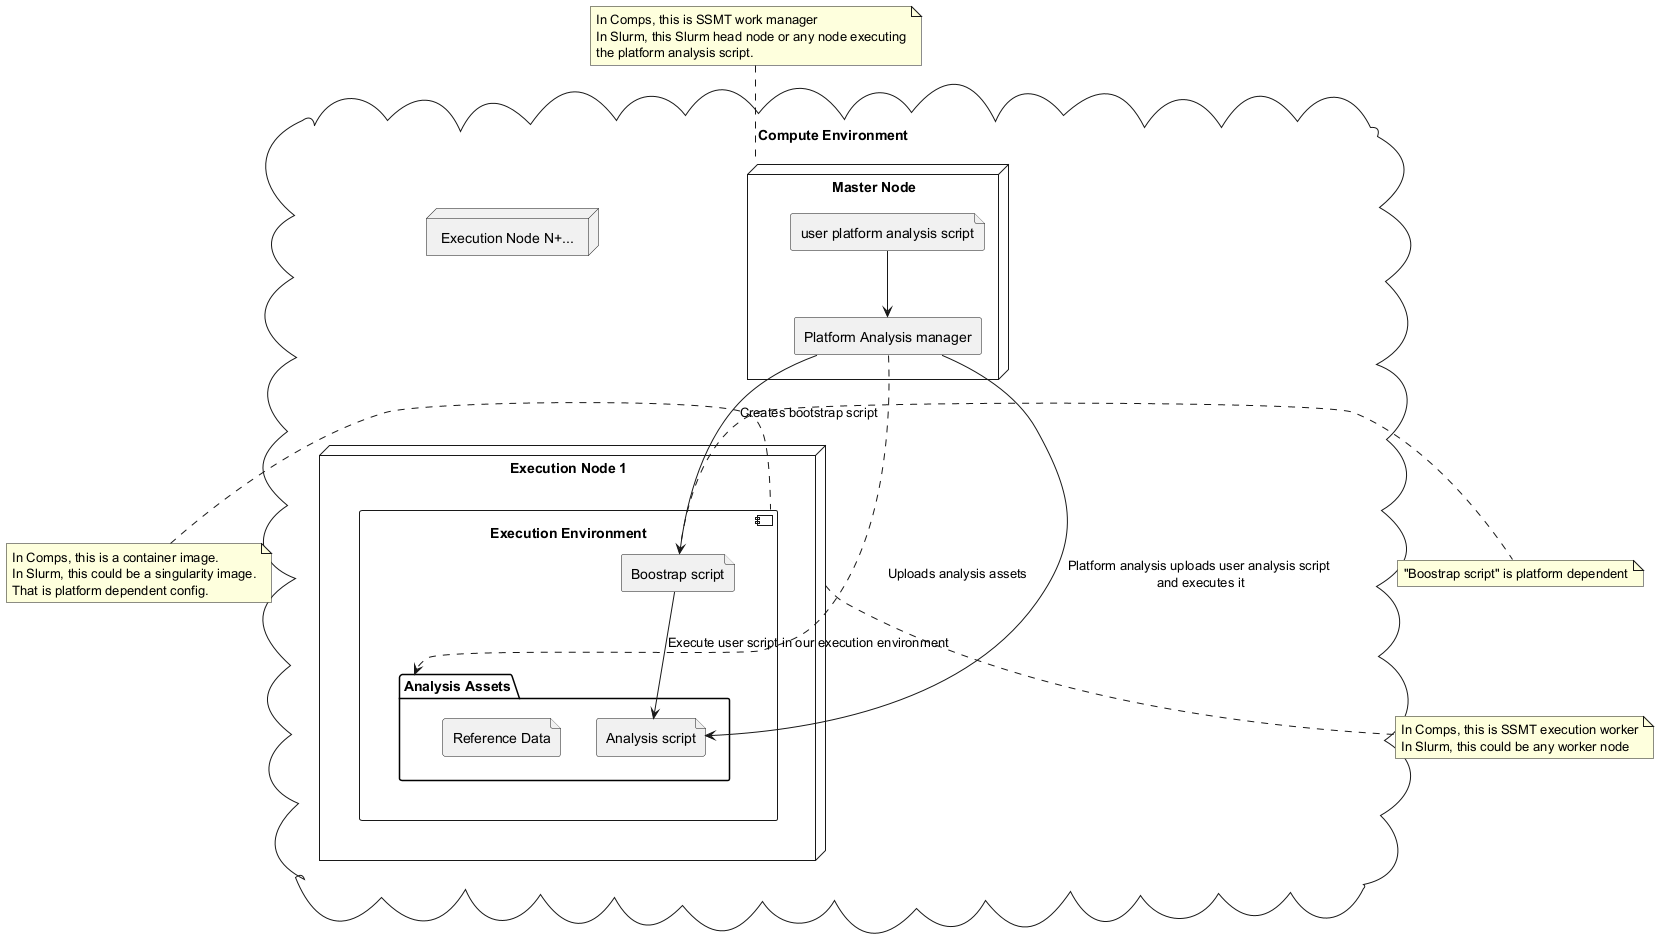

The diagram above was rendered by PlantUML. Its source (embedded in the PNG):
@startuml
'https://plantuml.com/deployment-diagram


cloud "Compute Environment" as ce {
    node "Master Node" as mn {
        file "user platform analysis script" as pas
        agent "Platform Analysis manager" as pam
    }
    node "Execution Node 1" as n1 {
        component "Execution Environment" as ee {
            file "Boostrap script" as bs

            folder "Analysis Assets" as aa {
                file "Analysis script" as ans
                file "Reference Data" as rd
            }
        }
    }
    node "Execution Node N+..." as n2
}

pas --> pam
pam --> bs: Creates bootstrap script
pam ..> aa : Uploads analysis assets
pam --> ans: Platform analysis uploads user analysis script\n and executes it
bs --> ans: Execute user script in our execution environment


note top of mn
  In Comps, this is SSMT work manager
  In Slurm, this Slurm head node or any node executing
  the platform analysis script.
end note

note left of ee
  In Comps, this is a container image.
  In Slurm, this could be a singularity image.
  That is platform dependent config.
end note

note bottom of n1
  In Comps, this is SSMT execution worker
  In Slurm, this could be any worker node
end note


note right of bs
  "Boostrap script" is platform dependent
end note
@enduml